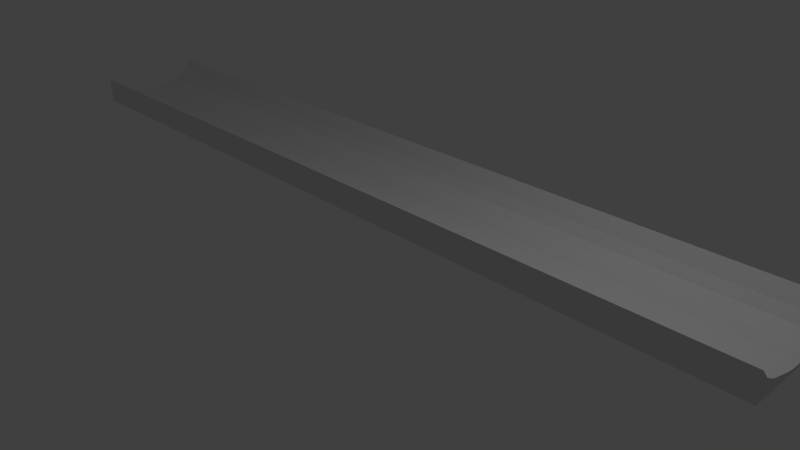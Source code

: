 # Source: ifelse.blend  (saved by Blender 2.73.0; exported with 4.5.12 LTS)
import bpy
from mathutils import Matrix  # noqa: F401  (used for matrix-valued properties, if any)

bpy.ops.wm.read_factory_settings(use_empty=True)
scene = bpy.context.scene
scene.name = 'Scene'

# ---- collections
col_collection_1 = bpy.data.collections.new('Collection 1'); scene.collection.children.link(col_collection_1)

# ---- materials (node trees are filled in below, after node groups)
mat_material = bpy.data.materials.new('Material')
mat_material.alpha_threshold = 0.0
mat_material.use_transparent_shadow = False
mat_material.roughness = 0.5
mat_material.line_color = (0.0, 0.0, 0.0, 1.0)

# ---- material node trees

# ---- world
world_world = bpy.data.worlds.new('World'); scene.world = world_world
world_world.color = (0.05088, 0.05088, 0.05088)
world_world.use_sun_shadow = False
world_world.sun_shadow_jitter_overblur = 0.0
world_world.cycles.sampling_method = 'MANUAL'
world_world.cycles.sample_map_resolution = 256

# ---- cameras
cam_camera = bpy.data.cameras.new('Camera')
cam_camera.clip_end = 100.0
cam_camera.lens = 35.0
cam_camera.sensor_width = 32.0
cam_camera.sensor_height = 18.0
cam_camera.ortho_scale = 7.314
cam_camera.dof.focus_distance = 0.0
cam_camera.dof.aperture_fstop = 128.0

# ---- lights
light_lamp = bpy.data.lights.new('Lamp', 'POINT')
light_lamp.transmission_factor = 0.0
light_lamp.cutoff_distance = 30.0
light_lamp.energy = 100.0
light_lamp.shadow_buffer_clip_start = 1.001
light_lamp.shadow_soft_size = 0.1
light_lamp.shadow_maximum_resolution = 0.006
light_lamp.use_absolute_resolution = True
light_lamp.cycles.use_multiple_importance_sampling = False

# ---- meshes
me_cube = bpy.data.meshes.new('Cube')
me_cube.from_pydata([(1.0, 1.0, -1.0), (1.0, -1.0, -1.0), (-1.0, -1.0, -1.0), (-1.0, 1.0, -1.0), (1.0, 1.0, 3.117), (1.0, -1.0, 2.915), (-1.0, -1.0, 2.915), (-1.0, 1.0, 3.117), (1.0, 0.7967, -1.0), (1.0, 0.6149, -1.0), (1.0, 0.433, -1.0), (1.0, 0.2512, -1.0), (1.0, 0.06941, -1.0), (1.0, -0.1124, -1.0), (1.0, -0.2942, -1.0), (1.0, -0.476, -1.0), (1.0, -0.6579, -1.0), (1.0, -0.8397, -1.0), (-1.0, -0.8397, -1.0), (-1.0, -0.6579, -1.0), (-1.0, -0.476, -1.0), (-1.0, -0.2942, -1.0), (-1.0, -0.1124, -1.0), (-1.0, 0.06941, -1.0), (-1.0, 0.2512, -1.0), (-1.0, 0.433, -1.0), (-1.0, 0.6149, -1.0), (-1.0, 0.7967, -1.0), (1.0, 0.7967, 1.43), (1.0, 0.6149, 0.4214), (1.0, 0.433, -0.01667), (1.0, 0.2512, -0.3155), (1.0, 0.06941, -0.5952), (1.0, -0.1124, -0.5803), (1.0, -0.2942, -0.2956), (1.0, -0.476, 0.1372), (1.0, -0.6579, 0.5691), (1.0, -0.8397, 1.423), (-1.0, -0.8397, 1.423), (-1.0, -0.6579, 0.5691), (-1.0, -0.476, 0.1372), (-1.0, -0.2942, -0.2956), (-1.0, -0.1124, -0.5803), (-1.0, 0.06941, -0.5952), (-1.0, 0.2512, -0.3155), (-1.0, 0.433, -0.01667), (-1.0, 0.6149, 0.4214), (-1.0, 0.7967, 1.43)], [], [(17, 1, 2, 18), (37, 38, 6, 5), (17, 37, 5, 1), (1, 5, 6, 2), (27, 47, 7, 3), (4, 0, 3, 7), (2, 6, 38, 18), (18, 38, 39, 19), (19, 39, 40, 20), (20, 40, 41, 21), (21, 41, 42, 22), (22, 42, 43, 23), (23, 43, 44, 24), (24, 44, 45, 25), (25, 45, 46, 26), (26, 46, 47, 27), (0, 4, 28, 8), (8, 28, 29, 9), (9, 29, 30, 10), (10, 30, 31, 11), (11, 31, 32, 12), (12, 32, 33, 13), (13, 33, 34, 14), (14, 34, 35, 15), (15, 35, 36, 16), (16, 36, 37, 17), (4, 7, 47, 28), (28, 47, 46, 29), (29, 46, 45, 30), (30, 45, 44, 31), (31, 44, 43, 32), (32, 43, 42, 33), (33, 42, 41, 34), (34, 41, 40, 35), (35, 40, 39, 36), (36, 39, 38, 37), (0, 8, 27, 3), (8, 9, 26, 27), (9, 10, 25, 26), (10, 11, 24, 25), (11, 12, 23, 24), (12, 13, 22, 23), (13, 14, 21, 22), (14, 15, 20, 21), (15, 16, 19, 20), (16, 17, 18, 19)])
me_cube.materials.append(mat_material)
me_cube.use_remesh_preserve_volume = False
me_cube.use_remesh_preserve_attributes = False
me_cube.use_mirror_vertex_groups = False
me_cube.update()

# ---- objects
ob_cube = bpy.data.objects.new('Cube', me_cube)
ob_lamp = bpy.data.objects.new('Lamp', light_lamp)
ob_camera = bpy.data.objects.new('Camera', cam_camera)

# ---- transforms, parenting, visibility, modifiers, constraints
ob_cube.location = (0.0, 0.0, 1.064)
ob_cube.scale = (5.349, 0.7191, 0.08725)
ob_cube.lock_rotations_4d = False
ob_cube.empty_display_type = 'ARROWS'
ob_cube.lineart.crease_threshold = 0.0
ob_lamp.location = (4.076, 1.005, 5.904)
ob_lamp.rotation_euler = (0.6503, 0.05522, 1.866)
ob_lamp.lock_rotations_4d = False
ob_lamp.empty_display_type = 'ARROWS'
ob_lamp.color = (0.0, 0.0, 0.0, 0.0)
ob_lamp.lineart.crease_threshold = 0.0
ob_camera.location = (7.481, -6.508, 5.344)
ob_camera.rotation_euler = (1.109, 0.01082, 0.8149)
ob_camera.lock_rotations_4d = False
ob_camera.empty_display_type = 'ARROWS'
ob_camera.color = (0.0, 0.0, 0.0, 0.0)
ob_camera.display_type = 'WIRE'
ob_camera.lineart.crease_threshold = 0.0

# ---- collection membership
col_collection_1.objects.link(ob_cube)
col_collection_1.objects.link(ob_lamp)
col_collection_1.objects.link(ob_camera)

# ---- scene / render settings (as saved in the file)
scene.camera = ob_camera
scene.frame_start = 1; scene.frame_end = 250; scene.frame_set(1)
scene.render.engine = 'BLENDER_EEVEE_NEXT'
scene.render.resolution_percentage = 50
scene.render.dither_intensity = 0.0
scene.cycles.use_denoising = False
scene.cycles.samples = 10
scene.cycles.sampling_pattern = 'TABULATED_SOBOL'
scene.cycles.light_sampling_threshold = 0.0
scene.cycles.use_adaptive_sampling = False
scene.cycles.use_light_tree = False
scene.cycles.blur_glossy = 0.0
scene.cycles.pixel_filter_type = 'GAUSSIAN'
scene.cycles.sample_clamp_indirect = 0.0
scene.view_settings.view_transform = 'Standard'
bpy.context.view_layer.update()
